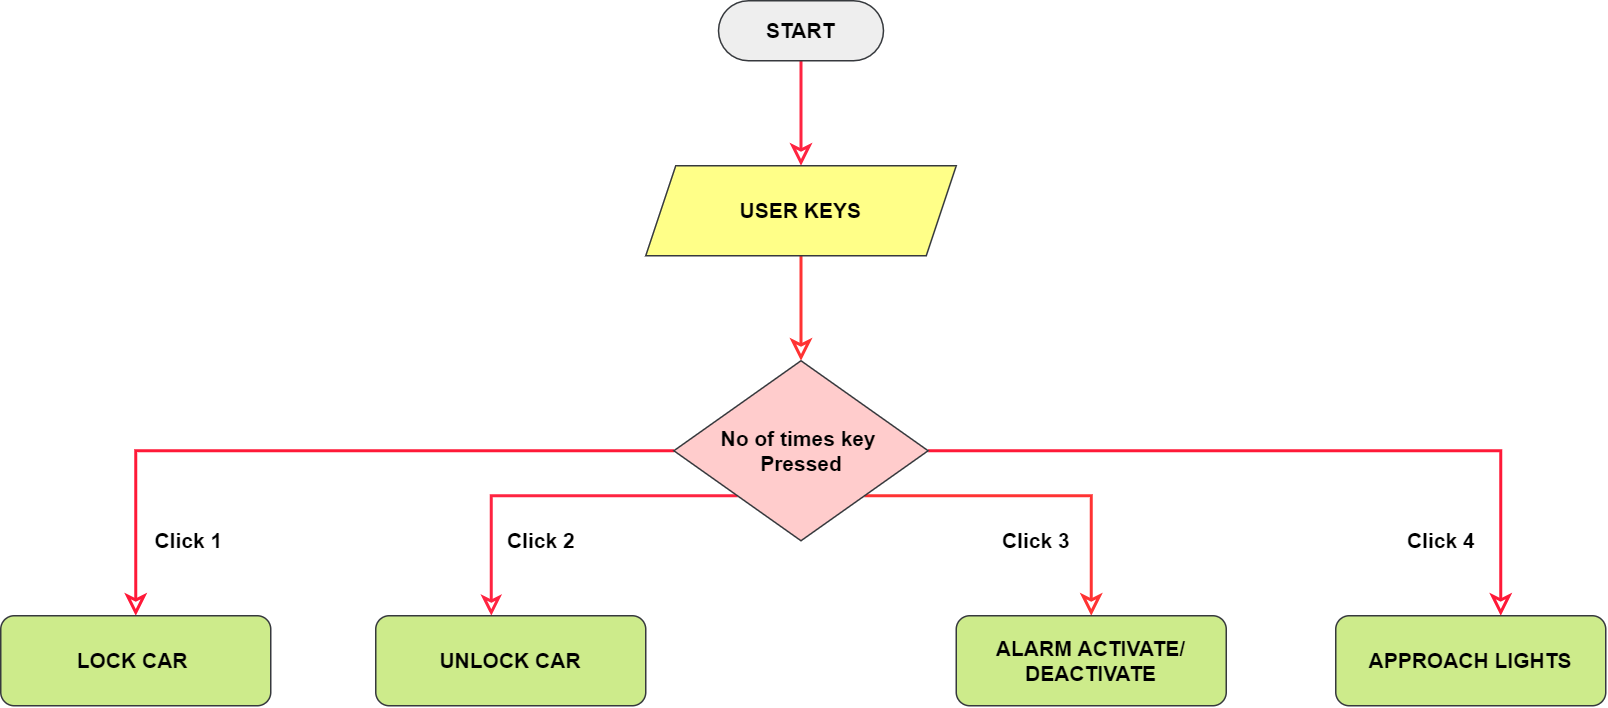

The diagram above was exported from draw.io. Its source (the exported page's mxGraphModel, read from the mxfile embedded in the PNG):
<mxGraphModel dx="1240" dy="607" grid="1" gridSize="10" guides="1" tooltips="1" connect="1" arrows="1" fold="1" page="1" pageScale="1" pageWidth="3300" pageHeight="2339" math="0" shadow="0">
  <root>
    <mxCell id="WIyWlLk6GJQsqaUBKTNV-0" />
    <mxCell id="WIyWlLk6GJQsqaUBKTNV-1" parent="WIyWlLk6GJQsqaUBKTNV-0" />
    <mxCell id="cU0nYEOn6CkOudYL_8EX-20" style="edgeStyle=orthogonalEdgeStyle;rounded=0;orthogonalLoop=1;jettySize=auto;html=1;entryX=0.5;entryY=0;entryDx=0;entryDy=0;endSize=9;endArrow=classic;endFill=0;strokeWidth=2;strokeColor=#FF2441;" edge="1" parent="WIyWlLk6GJQsqaUBKTNV-1" source="cU0nYEOn6CkOudYL_8EX-0" target="cU0nYEOn6CkOudYL_8EX-2">
      <mxGeometry relative="1" as="geometry" />
    </mxCell>
    <mxCell id="cU0nYEOn6CkOudYL_8EX-0" value="START" style="html=1;dashed=0;whitespace=wrap;shape=mxgraph.dfd.start;fillColor=#eeeeee;strokeColor=#36393d;fontSize=14;fontStyle=1" vertex="1" parent="WIyWlLk6GJQsqaUBKTNV-1">
      <mxGeometry x="538.5" y="190" width="110" height="40" as="geometry" />
    </mxCell>
    <mxCell id="cU0nYEOn6CkOudYL_8EX-21" style="edgeStyle=orthogonalEdgeStyle;rounded=0;orthogonalLoop=1;jettySize=auto;html=1;entryX=0.5;entryY=0;entryDx=0;entryDy=0;endArrow=classic;endFill=0;strokeWidth=2;endSize=9;strokeColor=#FF3333;" edge="1" parent="WIyWlLk6GJQsqaUBKTNV-1" source="cU0nYEOn6CkOudYL_8EX-2" target="cU0nYEOn6CkOudYL_8EX-3">
      <mxGeometry relative="1" as="geometry" />
    </mxCell>
    <mxCell id="cU0nYEOn6CkOudYL_8EX-2" value="USER KEYS" style="shape=parallelogram;perimeter=parallelogramPerimeter;whiteSpace=wrap;html=1;fixedSize=1;fillColor=#ffff88;strokeColor=#36393d;fontStyle=1;fontSize=14;" vertex="1" parent="WIyWlLk6GJQsqaUBKTNV-1">
      <mxGeometry x="490" y="300" width="207" height="60" as="geometry" />
    </mxCell>
    <mxCell id="cU0nYEOn6CkOudYL_8EX-13" value="" style="edgeStyle=orthogonalEdgeStyle;rounded=0;orthogonalLoop=1;jettySize=auto;html=1;endArrow=classic;endFill=0;strokeWidth=2;endSize=9;strokeColor=#FF1938;" edge="1" parent="WIyWlLk6GJQsqaUBKTNV-1" source="cU0nYEOn6CkOudYL_8EX-3" target="cU0nYEOn6CkOudYL_8EX-4">
      <mxGeometry relative="1" as="geometry">
        <mxPoint x="624" y="620" as="targetPoint" />
      </mxGeometry>
    </mxCell>
    <mxCell id="cU0nYEOn6CkOudYL_8EX-14" style="edgeStyle=orthogonalEdgeStyle;rounded=0;orthogonalLoop=1;jettySize=auto;html=1;entryX=0.611;entryY=0;entryDx=0;entryDy=0;entryPerimeter=0;endArrow=classic;endFill=0;endSize=9;strokeWidth=2;strokeColor=#FF1938;" edge="1" parent="WIyWlLk6GJQsqaUBKTNV-1" source="cU0nYEOn6CkOudYL_8EX-3" target="cU0nYEOn6CkOudYL_8EX-6">
      <mxGeometry relative="1" as="geometry" />
    </mxCell>
    <mxCell id="cU0nYEOn6CkOudYL_8EX-18" style="edgeStyle=orthogonalEdgeStyle;rounded=0;orthogonalLoop=1;jettySize=auto;html=1;exitX=0;exitY=1;exitDx=0;exitDy=0;entryX=0.428;entryY=0;entryDx=0;entryDy=0;entryPerimeter=0;endArrow=classic;endFill=0;strokeWidth=2;endSize=8;strokeColor=#FF2441;" edge="1" parent="WIyWlLk6GJQsqaUBKTNV-1" source="cU0nYEOn6CkOudYL_8EX-3" target="cU0nYEOn6CkOudYL_8EX-7">
      <mxGeometry relative="1" as="geometry" />
    </mxCell>
    <mxCell id="cU0nYEOn6CkOudYL_8EX-19" style="edgeStyle=orthogonalEdgeStyle;rounded=0;orthogonalLoop=1;jettySize=auto;html=1;exitX=1;exitY=1;exitDx=0;exitDy=0;entryX=0.5;entryY=0;entryDx=0;entryDy=0;endArrow=classic;endFill=0;strokeWidth=2;endSize=9;strokeColor=#FF3333;" edge="1" parent="WIyWlLk6GJQsqaUBKTNV-1" source="cU0nYEOn6CkOudYL_8EX-3" target="cU0nYEOn6CkOudYL_8EX-17">
      <mxGeometry relative="1" as="geometry" />
    </mxCell>
    <mxCell id="cU0nYEOn6CkOudYL_8EX-3" value="No of times key&amp;nbsp;&lt;br style=&quot;font-size: 14px;&quot;&gt;Pressed" style="rhombus;whiteSpace=wrap;html=1;fillColor=#ffcccc;strokeColor=#36393d;fontStyle=1;fontSize=14;" vertex="1" parent="WIyWlLk6GJQsqaUBKTNV-1">
      <mxGeometry x="508.75" y="430" width="169.5" height="120" as="geometry" />
    </mxCell>
    <mxCell id="cU0nYEOn6CkOudYL_8EX-4" value="LOCK CAR&amp;nbsp;" style="rounded=1;whiteSpace=wrap;html=1;fillColor=#cdeb8b;strokeColor=#36393d;fontStyle=1;fontSize=14;" vertex="1" parent="WIyWlLk6GJQsqaUBKTNV-1">
      <mxGeometry x="60" y="600" width="180" height="60" as="geometry" />
    </mxCell>
    <mxCell id="cU0nYEOn6CkOudYL_8EX-6" value="APPROACH LIGHTS" style="rounded=1;whiteSpace=wrap;html=1;fillColor=#cdeb8b;strokeColor=#36393d;fontStyle=1;fontSize=14;" vertex="1" parent="WIyWlLk6GJQsqaUBKTNV-1">
      <mxGeometry x="950" y="600" width="180" height="60" as="geometry" />
    </mxCell>
    <mxCell id="cU0nYEOn6CkOudYL_8EX-7" value="UNLOCK CAR" style="rounded=1;whiteSpace=wrap;html=1;fillColor=#cdeb8b;strokeColor=#36393d;fontStyle=1;fontSize=14;" vertex="1" parent="WIyWlLk6GJQsqaUBKTNV-1">
      <mxGeometry x="310" y="600" width="180" height="60" as="geometry" />
    </mxCell>
    <mxCell id="cU0nYEOn6CkOudYL_8EX-17" value="ALARM ACTIVATE/ DEACTIVATE" style="rounded=1;whiteSpace=wrap;html=1;fillColor=#cdeb8b;strokeColor=#36393d;fontStyle=1;fontSize=14;" vertex="1" parent="WIyWlLk6GJQsqaUBKTNV-1">
      <mxGeometry x="697" y="600" width="180" height="60" as="geometry" />
    </mxCell>
    <mxCell id="cU0nYEOn6CkOudYL_8EX-23" value="&lt;b&gt;Click 1&lt;/b&gt;" style="text;html=1;align=center;verticalAlign=middle;resizable=0;points=[];autosize=1;strokeColor=none;fillColor=none;fontSize=14;" vertex="1" parent="WIyWlLk6GJQsqaUBKTNV-1">
      <mxGeometry x="155" y="540" width="60" height="20" as="geometry" />
    </mxCell>
    <mxCell id="cU0nYEOn6CkOudYL_8EX-24" value="&lt;b&gt;Click 2&lt;/b&gt;" style="text;html=1;align=center;verticalAlign=middle;resizable=0;points=[];autosize=1;strokeColor=none;fillColor=none;fontSize=14;" vertex="1" parent="WIyWlLk6GJQsqaUBKTNV-1">
      <mxGeometry x="390" y="540" width="60" height="20" as="geometry" />
    </mxCell>
    <mxCell id="cU0nYEOn6CkOudYL_8EX-25" value="&lt;b&gt;Click 3&lt;/b&gt;" style="text;html=1;align=center;verticalAlign=middle;resizable=0;points=[];autosize=1;strokeColor=none;fillColor=none;fontSize=14;" vertex="1" parent="WIyWlLk6GJQsqaUBKTNV-1">
      <mxGeometry x="720" y="540" width="60" height="20" as="geometry" />
    </mxCell>
    <mxCell id="cU0nYEOn6CkOudYL_8EX-26" value="&lt;b&gt;Click 4&lt;/b&gt;" style="text;html=1;align=center;verticalAlign=middle;resizable=0;points=[];autosize=1;strokeColor=none;fillColor=none;fontSize=14;" vertex="1" parent="WIyWlLk6GJQsqaUBKTNV-1">
      <mxGeometry x="990" y="540" width="60" height="20" as="geometry" />
    </mxCell>
  </root>
</mxGraphModel>